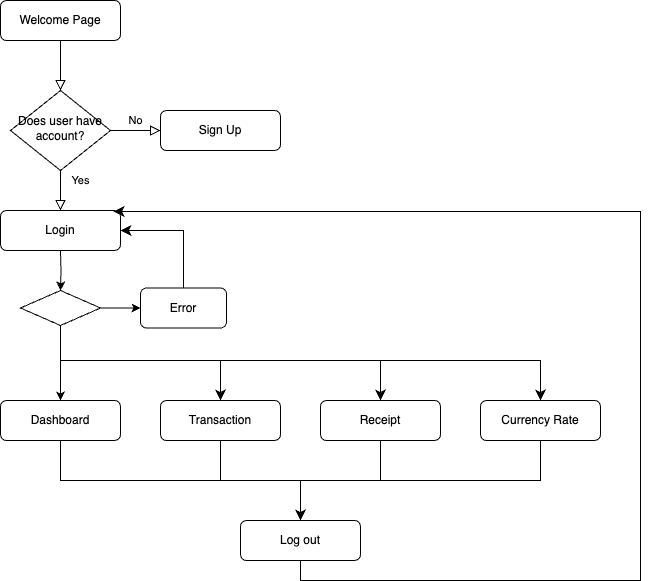

The diagram above was exported from draw.io. Its source (the exported page's mxGraphModel, read from the mxfile embedded in the PNG):
<mxGraphModel dx="714" dy="775" grid="1" gridSize="10" guides="1" tooltips="1" connect="1" arrows="1" fold="1" page="1" pageScale="1" pageWidth="827" pageHeight="1169" math="0" shadow="0">
  <root>
    <mxCell id="WIyWlLk6GJQsqaUBKTNV-0" />
    <mxCell id="WIyWlLk6GJQsqaUBKTNV-1" parent="WIyWlLk6GJQsqaUBKTNV-0" />
    <mxCell id="WIyWlLk6GJQsqaUBKTNV-2" value="" style="rounded=0;html=1;jettySize=auto;orthogonalLoop=1;fontSize=11;endArrow=block;endFill=0;endSize=8;strokeWidth=1;shadow=0;labelBackgroundColor=none;edgeStyle=orthogonalEdgeStyle;" parent="WIyWlLk6GJQsqaUBKTNV-1" source="WIyWlLk6GJQsqaUBKTNV-3" target="WIyWlLk6GJQsqaUBKTNV-6" edge="1">
      <mxGeometry relative="1" as="geometry" />
    </mxCell>
    <mxCell id="WIyWlLk6GJQsqaUBKTNV-3" value="Welcome Page" style="rounded=1;whiteSpace=wrap;html=1;fontSize=12;glass=0;strokeWidth=1;shadow=0;" parent="WIyWlLk6GJQsqaUBKTNV-1" vertex="1">
      <mxGeometry x="160" y="80" width="120" height="40" as="geometry" />
    </mxCell>
    <mxCell id="WIyWlLk6GJQsqaUBKTNV-4" value="Yes" style="rounded=0;html=1;jettySize=auto;orthogonalLoop=1;fontSize=11;endArrow=block;endFill=0;endSize=8;strokeWidth=1;shadow=0;labelBackgroundColor=none;edgeStyle=orthogonalEdgeStyle;" parent="WIyWlLk6GJQsqaUBKTNV-1" source="WIyWlLk6GJQsqaUBKTNV-6" edge="1">
      <mxGeometry x="-0.5062" y="20" relative="1" as="geometry">
        <mxPoint as="offset" />
        <mxPoint x="220" y="290" as="targetPoint" />
      </mxGeometry>
    </mxCell>
    <mxCell id="WIyWlLk6GJQsqaUBKTNV-5" value="No" style="edgeStyle=orthogonalEdgeStyle;rounded=0;html=1;jettySize=auto;orthogonalLoop=1;fontSize=11;endArrow=block;endFill=0;endSize=8;strokeWidth=1;shadow=0;labelBackgroundColor=none;" parent="WIyWlLk6GJQsqaUBKTNV-1" source="WIyWlLk6GJQsqaUBKTNV-6" target="WIyWlLk6GJQsqaUBKTNV-7" edge="1">
      <mxGeometry y="10" relative="1" as="geometry">
        <mxPoint as="offset" />
      </mxGeometry>
    </mxCell>
    <mxCell id="WIyWlLk6GJQsqaUBKTNV-6" value="Does user have account?" style="rhombus;whiteSpace=wrap;html=1;shadow=0;fontFamily=Helvetica;fontSize=12;align=center;strokeWidth=1;spacing=6;spacingTop=-4;" parent="WIyWlLk6GJQsqaUBKTNV-1" vertex="1">
      <mxGeometry x="170" y="170" width="100" height="80" as="geometry" />
    </mxCell>
    <mxCell id="WIyWlLk6GJQsqaUBKTNV-7" value="Sign Up" style="rounded=1;whiteSpace=wrap;html=1;fontSize=12;glass=0;strokeWidth=1;shadow=0;" parent="WIyWlLk6GJQsqaUBKTNV-1" vertex="1">
      <mxGeometry x="320" y="190" width="120" height="40" as="geometry" />
    </mxCell>
    <mxCell id="WIyWlLk6GJQsqaUBKTNV-11" value="Dashboard" style="rounded=1;whiteSpace=wrap;html=1;fontSize=12;glass=0;strokeWidth=1;shadow=0;" parent="WIyWlLk6GJQsqaUBKTNV-1" vertex="1">
      <mxGeometry x="160" y="480" width="120" height="40" as="geometry" />
    </mxCell>
    <mxCell id="Aso4WiMqCgGudxh7gBZo-2" value="" style="edgeStyle=orthogonalEdgeStyle;rounded=0;orthogonalLoop=1;jettySize=auto;html=1;" edge="1" parent="WIyWlLk6GJQsqaUBKTNV-1" source="Aso4WiMqCgGudxh7gBZo-6" target="WIyWlLk6GJQsqaUBKTNV-11">
      <mxGeometry relative="1" as="geometry">
        <mxPoint x="220" y="330" as="sourcePoint" />
      </mxGeometry>
    </mxCell>
    <mxCell id="Aso4WiMqCgGudxh7gBZo-3" value="Transaction" style="rounded=1;whiteSpace=wrap;html=1;" vertex="1" parent="WIyWlLk6GJQsqaUBKTNV-1">
      <mxGeometry x="320" y="480" width="120" height="40" as="geometry" />
    </mxCell>
    <mxCell id="Aso4WiMqCgGudxh7gBZo-4" value="Receipt" style="rounded=1;whiteSpace=wrap;html=1;" vertex="1" parent="WIyWlLk6GJQsqaUBKTNV-1">
      <mxGeometry x="480" y="480" width="120" height="40" as="geometry" />
    </mxCell>
    <mxCell id="Aso4WiMqCgGudxh7gBZo-5" value="Currency Rate" style="rounded=1;whiteSpace=wrap;html=1;" vertex="1" parent="WIyWlLk6GJQsqaUBKTNV-1">
      <mxGeometry x="640" y="480" width="120" height="40" as="geometry" />
    </mxCell>
    <mxCell id="Aso4WiMqCgGudxh7gBZo-8" value="" style="edgeStyle=orthogonalEdgeStyle;rounded=0;orthogonalLoop=1;jettySize=auto;html=1;" edge="1" parent="WIyWlLk6GJQsqaUBKTNV-1" target="Aso4WiMqCgGudxh7gBZo-6">
      <mxGeometry relative="1" as="geometry">
        <mxPoint x="220" y="330" as="sourcePoint" />
        <mxPoint x="220" y="440" as="targetPoint" />
      </mxGeometry>
    </mxCell>
    <mxCell id="Aso4WiMqCgGudxh7gBZo-13" value="" style="edgeStyle=orthogonalEdgeStyle;rounded=0;orthogonalLoop=1;jettySize=auto;html=1;" edge="1" parent="WIyWlLk6GJQsqaUBKTNV-1" source="Aso4WiMqCgGudxh7gBZo-6" target="Aso4WiMqCgGudxh7gBZo-10">
      <mxGeometry relative="1" as="geometry" />
    </mxCell>
    <mxCell id="Aso4WiMqCgGudxh7gBZo-6" value="" style="rhombus;whiteSpace=wrap;html=1;" vertex="1" parent="WIyWlLk6GJQsqaUBKTNV-1">
      <mxGeometry x="180" y="370" width="80" height="35" as="geometry" />
    </mxCell>
    <mxCell id="Aso4WiMqCgGudxh7gBZo-9" value="Login" style="rounded=1;whiteSpace=wrap;html=1;" vertex="1" parent="WIyWlLk6GJQsqaUBKTNV-1">
      <mxGeometry x="160" y="290" width="120" height="40" as="geometry" />
    </mxCell>
    <mxCell id="Aso4WiMqCgGudxh7gBZo-10" value="Error" style="rounded=1;whiteSpace=wrap;html=1;" vertex="1" parent="WIyWlLk6GJQsqaUBKTNV-1">
      <mxGeometry x="300" y="367.5" width="86" height="40" as="geometry" />
    </mxCell>
    <mxCell id="Aso4WiMqCgGudxh7gBZo-20" value="" style="edgeStyle=segmentEdgeStyle;endArrow=classic;html=1;curved=0;rounded=0;endSize=8;startSize=8;exitX=0.5;exitY=0;exitDx=0;exitDy=0;entryX=1;entryY=0.5;entryDx=0;entryDy=0;" edge="1" parent="WIyWlLk6GJQsqaUBKTNV-1">
      <mxGeometry width="50" height="50" relative="1" as="geometry">
        <mxPoint x="343" y="367.5" as="sourcePoint" />
        <mxPoint x="280" y="310" as="targetPoint" />
        <Array as="points">
          <mxPoint x="343.5" y="310" />
        </Array>
      </mxGeometry>
    </mxCell>
    <mxCell id="Aso4WiMqCgGudxh7gBZo-23" value="" style="edgeStyle=elbowEdgeStyle;elbow=horizontal;endArrow=classic;html=1;curved=0;rounded=0;endSize=8;startSize=8;entryX=0.5;entryY=0;entryDx=0;entryDy=0;" edge="1" parent="WIyWlLk6GJQsqaUBKTNV-1" target="Aso4WiMqCgGudxh7gBZo-3">
      <mxGeometry width="50" height="50" relative="1" as="geometry">
        <mxPoint x="220" y="440" as="sourcePoint" />
        <mxPoint x="270" y="390" as="targetPoint" />
        <Array as="points">
          <mxPoint x="380" y="450" />
        </Array>
      </mxGeometry>
    </mxCell>
    <mxCell id="Aso4WiMqCgGudxh7gBZo-24" value="" style="edgeStyle=elbowEdgeStyle;elbow=horizontal;endArrow=classic;html=1;curved=0;rounded=0;endSize=8;startSize=8;entryX=0.5;entryY=0;entryDx=0;entryDy=0;" edge="1" parent="WIyWlLk6GJQsqaUBKTNV-1">
      <mxGeometry width="50" height="50" relative="1" as="geometry">
        <mxPoint x="380" y="440" as="sourcePoint" />
        <mxPoint x="540" y="480" as="targetPoint" />
        <Array as="points">
          <mxPoint x="540" y="450" />
        </Array>
      </mxGeometry>
    </mxCell>
    <mxCell id="Aso4WiMqCgGudxh7gBZo-25" value="" style="edgeStyle=elbowEdgeStyle;elbow=horizontal;endArrow=classic;html=1;curved=0;rounded=0;endSize=8;startSize=8;entryX=0.5;entryY=0;entryDx=0;entryDy=0;" edge="1" parent="WIyWlLk6GJQsqaUBKTNV-1">
      <mxGeometry width="50" height="50" relative="1" as="geometry">
        <mxPoint x="540" y="440" as="sourcePoint" />
        <mxPoint x="700" y="480" as="targetPoint" />
        <Array as="points">
          <mxPoint x="700" y="450" />
        </Array>
      </mxGeometry>
    </mxCell>
    <mxCell id="Aso4WiMqCgGudxh7gBZo-29" value="Log out" style="rounded=1;whiteSpace=wrap;html=1;" vertex="1" parent="WIyWlLk6GJQsqaUBKTNV-1">
      <mxGeometry x="400" y="600" width="120" height="40" as="geometry" />
    </mxCell>
    <mxCell id="Aso4WiMqCgGudxh7gBZo-31" value="" style="edgeStyle=elbowEdgeStyle;elbow=vertical;endArrow=classic;html=1;curved=0;rounded=0;endSize=8;startSize=8;exitX=0.5;exitY=1;exitDx=0;exitDy=0;entryX=0.5;entryY=0;entryDx=0;entryDy=0;" edge="1" parent="WIyWlLk6GJQsqaUBKTNV-1" source="WIyWlLk6GJQsqaUBKTNV-11" target="Aso4WiMqCgGudxh7gBZo-29">
      <mxGeometry width="50" height="50" relative="1" as="geometry">
        <mxPoint x="430" y="380" as="sourcePoint" />
        <mxPoint x="480" y="330" as="targetPoint" />
        <Array as="points">
          <mxPoint x="330" y="560" />
        </Array>
      </mxGeometry>
    </mxCell>
    <mxCell id="Aso4WiMqCgGudxh7gBZo-32" value="" style="edgeStyle=elbowEdgeStyle;elbow=vertical;endArrow=classic;html=1;curved=0;rounded=0;endSize=8;startSize=8;exitX=0.5;exitY=1;exitDx=0;exitDy=0;entryX=0.5;entryY=0;entryDx=0;entryDy=0;" edge="1" parent="WIyWlLk6GJQsqaUBKTNV-1" target="Aso4WiMqCgGudxh7gBZo-29">
      <mxGeometry width="50" height="50" relative="1" as="geometry">
        <mxPoint x="380" y="520" as="sourcePoint" />
        <mxPoint x="620" y="600" as="targetPoint" />
        <Array as="points">
          <mxPoint x="490" y="560" />
        </Array>
      </mxGeometry>
    </mxCell>
    <mxCell id="Aso4WiMqCgGudxh7gBZo-33" value="" style="edgeStyle=elbowEdgeStyle;elbow=vertical;endArrow=classic;html=1;curved=0;rounded=0;endSize=8;startSize=8;exitX=0.5;exitY=1;exitDx=0;exitDy=0;" edge="1" parent="WIyWlLk6GJQsqaUBKTNV-1">
      <mxGeometry width="50" height="50" relative="1" as="geometry">
        <mxPoint x="540" y="520" as="sourcePoint" />
        <mxPoint x="460" y="600" as="targetPoint" />
        <Array as="points">
          <mxPoint x="650" y="560" />
        </Array>
      </mxGeometry>
    </mxCell>
    <mxCell id="Aso4WiMqCgGudxh7gBZo-34" value="" style="edgeStyle=elbowEdgeStyle;elbow=vertical;endArrow=classic;html=1;curved=0;rounded=0;endSize=8;startSize=8;exitX=0.5;exitY=1;exitDx=0;exitDy=0;" edge="1" parent="WIyWlLk6GJQsqaUBKTNV-1">
      <mxGeometry width="50" height="50" relative="1" as="geometry">
        <mxPoint x="700" y="520" as="sourcePoint" />
        <mxPoint x="460" y="600" as="targetPoint" />
        <Array as="points">
          <mxPoint x="810" y="560" />
        </Array>
      </mxGeometry>
    </mxCell>
    <mxCell id="Aso4WiMqCgGudxh7gBZo-37" value="" style="edgeStyle=elbowEdgeStyle;elbow=vertical;endArrow=classic;html=1;curved=0;rounded=0;endSize=8;startSize=8;exitX=1;exitY=0;exitDx=0;exitDy=0;entryX=0.942;entryY=0.025;entryDx=0;entryDy=0;entryPerimeter=0;" edge="1" parent="WIyWlLk6GJQsqaUBKTNV-1" source="Aso4WiMqCgGudxh7gBZo-41" target="Aso4WiMqCgGudxh7gBZo-9">
      <mxGeometry width="50" height="50" relative="1" as="geometry">
        <mxPoint x="730" y="140" as="sourcePoint" />
        <mxPoint x="550" y="150" as="targetPoint" />
        <Array as="points">
          <mxPoint x="590" y="291" />
        </Array>
      </mxGeometry>
    </mxCell>
    <mxCell id="Aso4WiMqCgGudxh7gBZo-41" value="" style="shape=partialRectangle;whiteSpace=wrap;html=1;bottom=1;right=1;left=1;top=0;fillColor=none;routingCenterX=-0.5;" vertex="1" parent="WIyWlLk6GJQsqaUBKTNV-1">
      <mxGeometry x="460" y="640" width="340" height="20" as="geometry" />
    </mxCell>
  </root>
</mxGraphModel>